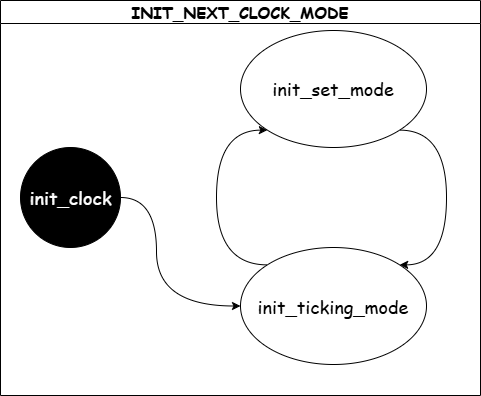

The diagram above was exported from draw.io. Its source (the exported page's mxGraphModel, read from the mxfile embedded in the PNG):
<mxGraphModel dx="963" dy="1014" grid="1" gridSize="10" guides="1" tooltips="1" connect="1" arrows="1" fold="1" page="1" pageScale="1" pageWidth="827" pageHeight="1169" math="0" shadow="0">
  <root>
    <mxCell id="0" />
    <mxCell id="1" parent="0" />
    <mxCell id="PT3MpBqV53l07qZdI9m1-2" value="INIT_NEXT_CLOCK_MODE" style="swimlane;html=1;fontFamily=Comic Sans MS;fontSize=16;labelBackgroundColor=none;textShadow=0;whiteSpace=wrap;" vertex="1" parent="1">
      <mxGeometry x="174" y="387" width="480" height="395" as="geometry">
        <mxRectangle x="174" y="387" width="260" height="30" as="alternateBounds" />
      </mxGeometry>
    </mxCell>
    <mxCell id="PT3MpBqV53l07qZdI9m1-6" style="edgeStyle=orthogonalEdgeStyle;rounded=0;orthogonalLoop=1;jettySize=auto;html=1;exitX=1;exitY=0.5;exitDx=0;exitDy=0;exitPerimeter=0;entryX=0;entryY=0.5;entryDx=0;entryDy=0;curved=1;" edge="1" parent="PT3MpBqV53l07qZdI9m1-2" source="PT3MpBqV53l07qZdI9m1-1" target="PT3MpBqV53l07qZdI9m1-5">
      <mxGeometry relative="1" as="geometry">
        <Array as="points">
          <mxPoint x="156" y="197" />
          <mxPoint x="156" y="305" />
        </Array>
      </mxGeometry>
    </mxCell>
    <mxCell id="PT3MpBqV53l07qZdI9m1-1" value="&lt;font color=&quot;#ffffff&quot;&gt;init_clock&lt;/font&gt;" style="ellipse;fillColor=strokeColor;html=1;points=[[1,0.5,0,0,0]];fontSize=18;fontFamily=Comic Sans MS;" vertex="1" parent="PT3MpBqV53l07qZdI9m1-2">
      <mxGeometry x="20" y="147" width="100" height="100" as="geometry" />
    </mxCell>
    <mxCell id="PT3MpBqV53l07qZdI9m1-8" style="edgeStyle=orthogonalEdgeStyle;rounded=0;orthogonalLoop=1;jettySize=auto;html=1;exitX=1;exitY=1;exitDx=0;exitDy=0;entryX=1;entryY=0;entryDx=0;entryDy=0;curved=1;fontStyle=0;fontSize=21;spacing=100;" edge="1" parent="PT3MpBqV53l07qZdI9m1-2" source="PT3MpBqV53l07qZdI9m1-3" target="PT3MpBqV53l07qZdI9m1-5">
      <mxGeometry relative="1" as="geometry">
        <Array as="points">
          <mxPoint x="446" y="130" />
          <mxPoint x="446" y="264" />
        </Array>
      </mxGeometry>
    </mxCell>
    <mxCell id="PT3MpBqV53l07qZdI9m1-3" value="init_set_mode" style="ellipse;whiteSpace=wrap;html=1;fontFamily=Comic Sans MS;fontSize=18;" vertex="1" parent="PT3MpBqV53l07qZdI9m1-2">
      <mxGeometry x="240" y="30" width="186" height="117" as="geometry" />
    </mxCell>
    <mxCell id="PT3MpBqV53l07qZdI9m1-7" style="edgeStyle=orthogonalEdgeStyle;rounded=0;orthogonalLoop=1;jettySize=auto;html=1;exitX=0;exitY=0;exitDx=0;exitDy=0;entryX=0;entryY=1;entryDx=0;entryDy=0;curved=1;" edge="1" parent="PT3MpBqV53l07qZdI9m1-2" source="PT3MpBqV53l07qZdI9m1-5" target="PT3MpBqV53l07qZdI9m1-3">
      <mxGeometry relative="1" as="geometry">
        <Array as="points">
          <mxPoint x="216" y="264" />
          <mxPoint x="216" y="130" />
        </Array>
      </mxGeometry>
    </mxCell>
    <mxCell id="PT3MpBqV53l07qZdI9m1-5" value="init_ticking_mode" style="ellipse;whiteSpace=wrap;html=1;fontFamily=Comic Sans MS;fontSize=18;" vertex="1" parent="PT3MpBqV53l07qZdI9m1-2">
      <mxGeometry x="240" y="247" width="186" height="117" as="geometry" />
    </mxCell>
  </root>
</mxGraphModel>